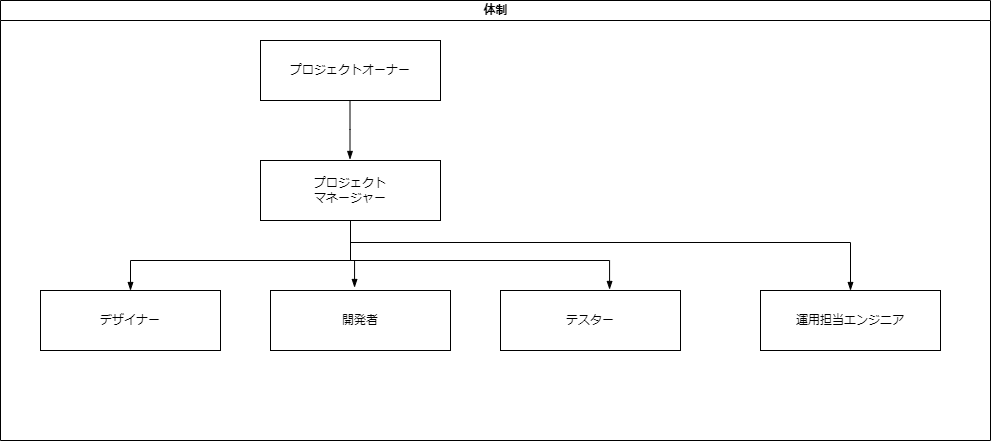

The diagram above was exported from draw.io. Its source (the exported page's mxGraphModel, read from the mxfile embedded in the PNG):
<mxGraphModel dx="878" dy="597" grid="1" gridSize="10" guides="1" tooltips="1" connect="1" arrows="1" fold="1" page="1" pageScale="1" pageWidth="827" pageHeight="1169" math="0" shadow="0">
  <root>
    <mxCell id="0" />
    <mxCell id="1" parent="0" />
    <mxCell id="dNxyNK7c78bLwvsdeMH5-11" value="体制" style="swimlane;html=1;startSize=20;horizontal=1;containerType=tree;glass=0;" parent="1" vertex="1">
      <mxGeometry x="40" y="70" width="990" height="440" as="geometry" />
    </mxCell>
    <mxCell id="dNxyNK7c78bLwvsdeMH5-13" value="" style="endArrow=blockThin;endFill=1;fontSize=11;edgeStyle=elbowEdgeStyle;elbow=vertical;rounded=0;entryX=0.5;entryY=0;entryDx=0;entryDy=0;" parent="dNxyNK7c78bLwvsdeMH5-11" target="1TJeJ9NhTkQX4eA46a6n-7" edge="1">
      <mxGeometry relative="1" as="geometry">
        <mxPoint x="350" y="220" as="sourcePoint" />
        <Array as="points">
          <mxPoint x="220" y="260" />
          <mxPoint x="150" y="380" />
        </Array>
      </mxGeometry>
    </mxCell>
    <mxCell id="dNxyNK7c78bLwvsdeMH5-15" value="" style="endArrow=blockThin;endFill=1;fontSize=11;edgeStyle=elbowEdgeStyle;elbow=vertical;rounded=0;exitX=0.5;exitY=1;exitDx=0;exitDy=0;entryX=0.467;entryY=-0.05;entryDx=0;entryDy=0;entryPerimeter=0;" parent="dNxyNK7c78bLwvsdeMH5-11" source="1TJeJ9NhTkQX4eA46a6n-6" target="1TJeJ9NhTkQX4eA46a6n-9" edge="1">
      <mxGeometry relative="1" as="geometry">
        <Array as="points">
          <mxPoint x="350" y="260" />
          <mxPoint x="310" y="250" />
        </Array>
      </mxGeometry>
    </mxCell>
    <mxCell id="dNxyNK7c78bLwvsdeMH5-17" value="" style="endArrow=blockThin;endFill=1;fontSize=11;edgeStyle=elbowEdgeStyle;elbow=vertical;rounded=0;exitX=0.5;exitY=1;exitDx=0;exitDy=0;entryX=0.606;entryY=-0.017;entryDx=0;entryDy=0;entryPerimeter=0;" parent="dNxyNK7c78bLwvsdeMH5-11" source="1TJeJ9NhTkQX4eA46a6n-6" target="1TJeJ9NhTkQX4eA46a6n-14" edge="1">
      <mxGeometry relative="1" as="geometry">
        <Array as="points">
          <mxPoint x="500" y="260" />
        </Array>
      </mxGeometry>
    </mxCell>
    <mxCell id="1TJeJ9NhTkQX4eA46a6n-2" value="" style="endArrow=blockThin;endFill=1;fontSize=11;edgeStyle=elbowEdgeStyle;elbow=vertical;rounded=0;" edge="1" parent="dNxyNK7c78bLwvsdeMH5-11">
      <mxGeometry relative="1" as="geometry">
        <mxPoint x="349.5" y="99" as="sourcePoint" />
        <mxPoint x="349.5" y="159" as="targetPoint" />
      </mxGeometry>
    </mxCell>
    <mxCell id="1TJeJ9NhTkQX4eA46a6n-4" value="" style="endArrow=blockThin;endFill=1;fontSize=11;edgeStyle=elbowEdgeStyle;elbow=vertical;rounded=0;entryX=0.5;entryY=0;entryDx=0;entryDy=0;" edge="1" parent="dNxyNK7c78bLwvsdeMH5-11" target="1TJeJ9NhTkQX4eA46a6n-15">
      <mxGeometry relative="1" as="geometry">
        <mxPoint x="350" y="230" as="sourcePoint" />
        <mxPoint x="870" y="289" as="targetPoint" />
        <Array as="points">
          <mxPoint x="620" y="242" />
        </Array>
      </mxGeometry>
    </mxCell>
    <mxCell id="1TJeJ9NhTkQX4eA46a6n-5" value="プロジェクトオーナー" style="rounded=0;whiteSpace=wrap;html=1;" vertex="1" parent="dNxyNK7c78bLwvsdeMH5-11">
      <mxGeometry x="260" y="40" width="180" height="60" as="geometry" />
    </mxCell>
    <mxCell id="1TJeJ9NhTkQX4eA46a6n-6" value="プロジェクト&lt;br&gt;マネージャー" style="rounded=0;whiteSpace=wrap;html=1;" vertex="1" parent="dNxyNK7c78bLwvsdeMH5-11">
      <mxGeometry x="260" y="160" width="180" height="60" as="geometry" />
    </mxCell>
    <mxCell id="1TJeJ9NhTkQX4eA46a6n-7" value="デザイナー" style="rounded=0;whiteSpace=wrap;html=1;" vertex="1" parent="dNxyNK7c78bLwvsdeMH5-11">
      <mxGeometry x="40" y="290" width="180" height="60" as="geometry" />
    </mxCell>
    <mxCell id="1TJeJ9NhTkQX4eA46a6n-9" value="開発者" style="rounded=0;whiteSpace=wrap;html=1;" vertex="1" parent="dNxyNK7c78bLwvsdeMH5-11">
      <mxGeometry x="270" y="290" width="180" height="60" as="geometry" />
    </mxCell>
    <mxCell id="1TJeJ9NhTkQX4eA46a6n-14" value="テスター" style="rounded=0;whiteSpace=wrap;html=1;" vertex="1" parent="dNxyNK7c78bLwvsdeMH5-11">
      <mxGeometry x="500" y="290" width="180" height="60" as="geometry" />
    </mxCell>
    <mxCell id="1TJeJ9NhTkQX4eA46a6n-15" value="運用担当エンジニア" style="rounded=0;whiteSpace=wrap;html=1;" vertex="1" parent="dNxyNK7c78bLwvsdeMH5-11">
      <mxGeometry x="760" y="290" width="180" height="60" as="geometry" />
    </mxCell>
  </root>
</mxGraphModel>